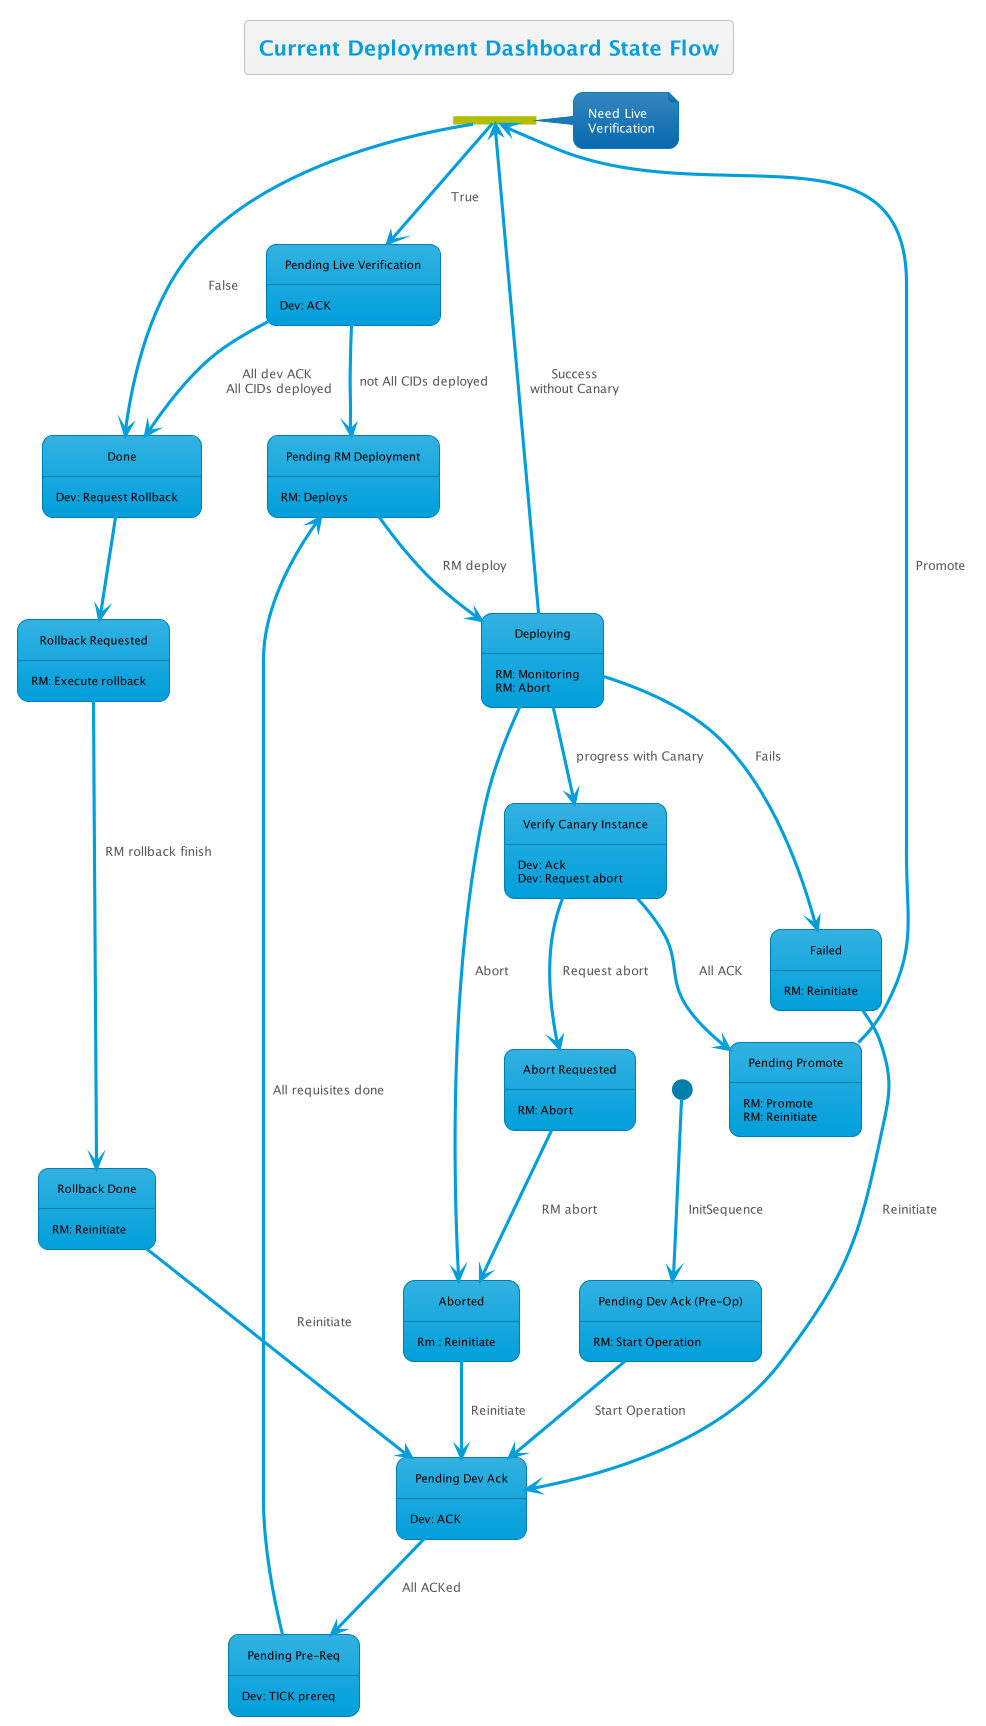

The diagram above was rendered by PlantUML. Its source (embedded in the PNG):
@startuml
!theme bluegray
skinparam FooterFontColor black
skinparam StateFontColor black

title Current Deployment Dashboard State Flow

state "Pending Dev Ack (Pre-Op)" as preOp
state "Pending Dev Ack" as pendingDevAck
state "Pending Pre-Req" as pendingPreReq
state "Pending RM Deployment" as pendingRMDeploy
state "Verify Canary Instance" as verifyCanary
state "Pending Live Verification" as pendingLiveVer
state pendingLiveVerFork <<fork>>
state "Pending Promote" as pendingPromote
state "Abort Requested" as abortRequested
state "Rollback Requested" as rollbackRequested
state "Rollback Done" as rollbackDone


[*] --> preOp : InitSequence
preOp: RM: Start Operation

preOp --> pendingDevAck : Start Operation
pendingDevAck: Dev: ACK

pendingDevAck --> pendingPreReq : All ACKed
pendingPreReq: Dev: TICK prereq

pendingPreReq --> pendingRMDeploy : All requisites done
pendingRMDeploy: RM: Deploys

pendingRMDeploy --> Deploying : RM deploy
Deploying : RM: Monitoring
Deploying : RM: Abort

Deploying --> Aborted : Abort

Deploying --> Failed : Fails

Failed --> pendingDevAck : Reinitiate
Failed: RM: Reinitiate

Deploying --> verifyCanary : progress with Canary
verifyCanary: Dev: Ack
verifyCanary: Dev: Request abort

verifyCanary --> pendingPromote : All ACK
pendingPromote: RM: Promote

verifyCanary --> abortRequested : Request abort
abortRequested: RM: Abort

abortRequested --> Aborted : RM abort
Aborted: Rm : Reinitiate

Aborted --> pendingDevAck : Reinitiate
pendingPromote: RM: Reinitiate

pendingPromote --> pendingLiveVerFork : Promote
note right of pendingLiveVerFork : Need Live\nVerification
pendingLiveVerFork --> pendingLiveVer : True
pendingLiveVerFork --> Done : False

pendingLiveVer --> Done :All dev ACK\n All CIDs deployed
pendingLiveVer --> pendingRMDeploy : not All CIDs deployed
pendingLiveVer: Dev: ACK

Deploying --> pendingLiveVerFork : Success\nwithout Canary

Done: Dev: Request Rollback

Done --> rollbackRequested
rollbackRequested: RM: Execute rollback

rollbackRequested --> rollbackDone : RM rollback finish
rollbackDone: RM: Reinitiate

rollbackDone --> pendingDevAck : Reinitiate

@enduml